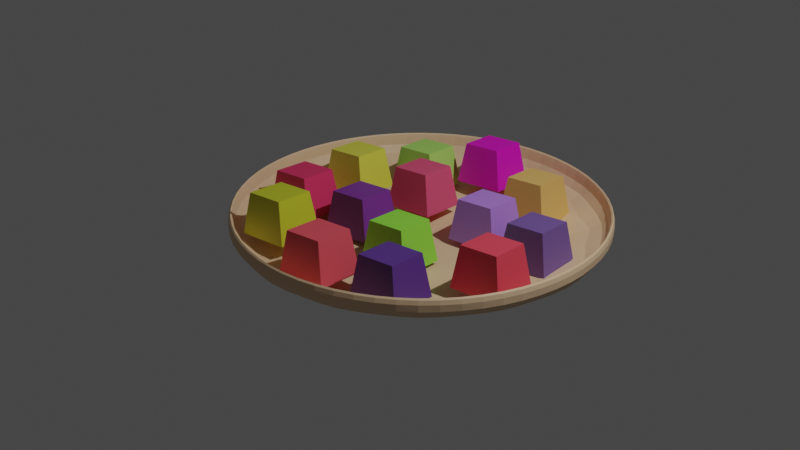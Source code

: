 # Source: AGAR_AGAR_KERING.blend  (saved by Blender 2.92.15; exported with 4.5.12 LTS)
import bpy
from mathutils import Matrix  # noqa: F401  (used for matrix-valued properties, if any)

bpy.ops.wm.read_factory_settings(use_empty=True)
scene = bpy.context.scene
scene.name = 'Scene'

# ---- collections
col_collection = bpy.data.collections.new('Collection'); scene.collection.children.link(col_collection)

# ---- materials (node trees are filled in below, after node groups)
mat_material_001 = bpy.data.materials.new('Material.001')
mat_material_001.use_transparent_shadow = False
mat_material_002 = bpy.data.materials.new('Material.002')
mat_material_002.use_transparent_shadow = False
mat_material_003 = bpy.data.materials.new('Material.003')
mat_material_003.use_transparent_shadow = False
mat_material_004 = bpy.data.materials.new('Material.004')
mat_material_004.use_transparent_shadow = False
mat_material_006 = bpy.data.materials.new('Material.006')
mat_material_006.use_transparent_shadow = False
mat_material_008 = bpy.data.materials.new('Material.008')
mat_material_008.use_transparent_shadow = False
mat_material_011 = bpy.data.materials.new('Material.011')
mat_material_011.use_transparent_shadow = False
mat_material_013 = bpy.data.materials.new('Material.013')
mat_material_013.use_transparent_shadow = False
mat_material_014 = bpy.data.materials.new('Material.014')
mat_material_014.use_transparent_shadow = False
mat_material_009 = bpy.data.materials.new('Material.009')
mat_material_009.use_transparent_shadow = False
mat_material_007 = bpy.data.materials.new('Material.007')
mat_material_007.use_transparent_shadow = False
mat_material_005 = bpy.data.materials.new('Material.005')
mat_material_005.use_transparent_shadow = False
mat_material_012 = bpy.data.materials.new('Material.012')
mat_material_012.use_transparent_shadow = False
mat_material_010 = bpy.data.materials.new('Material.010')
mat_material_010.use_transparent_shadow = False
mat_material_015 = bpy.data.materials.new('Material.015')
mat_material_015.use_transparent_shadow = False

# ---- material node trees
mat_material_001.use_nodes = True; mat_material_001.node_tree.nodes.clear()
_N = mat_material_001.node_tree.nodes; _L = mat_material_001.node_tree.links
n0 = _N.new('ShaderNodeBsdfPrincipled'); n0.name = 'Principled BSDF'; n0.location = (10, 300)
n0.distribution = 'GGX'
n0.subsurface_method = 'BURLEY'
n0.inputs[0].default_value = (0.8, 0.545, 0.3336, 1.0)
n0.inputs[3].default_value = 1.45
n0.inputs[27].default_value = (0.0, 0.0, 0.0, 1.0)
n0.inputs[28].default_value = 1.0
n1 = _N.new('ShaderNodeOutputMaterial'); n1.name = 'Material Output'; n1.location = (300, 300)
_L.new(n0.outputs[0], n1.inputs[0])
n1.is_active_output = True
mat_material_002.use_nodes = True; mat_material_002.node_tree.nodes.clear()
_N = mat_material_002.node_tree.nodes; _L = mat_material_002.node_tree.links
n0 = _N.new('ShaderNodeBsdfPrincipled'); n0.name = 'Principled BSDF'; n0.location = (10, 300)
n0.distribution = 'GGX'
n0.subsurface_method = 'BURLEY'
n0.inputs[0].default_value = (0.8, 0.06032, 0.09736, 1.0)
n0.inputs[3].default_value = 1.45
n0.inputs[27].default_value = (0.0, 0.0, 0.0, 1.0)
n0.inputs[28].default_value = 1.0
n1 = _N.new('ShaderNodeOutputMaterial'); n1.name = 'Material Output'; n1.location = (300, 300)
_L.new(n0.outputs[0], n1.inputs[0])
n1.is_active_output = True
mat_material_003.use_nodes = True; mat_material_003.node_tree.nodes.clear()
_N = mat_material_003.node_tree.nodes; _L = mat_material_003.node_tree.links
n0 = _N.new('ShaderNodeBsdfPrincipled'); n0.name = 'Principled BSDF'; n0.location = (10, 300)
n0.distribution = 'GGX'
n0.subsurface_method = 'BURLEY'
n0.inputs[0].default_value = (0.09356, 0.0344, 0.2412, 1.0)
n0.inputs[3].default_value = 1.45
n0.inputs[27].default_value = (0.0, 0.0, 0.0, 1.0)
n0.inputs[28].default_value = 1.0
n1 = _N.new('ShaderNodeOutputMaterial'); n1.name = 'Material Output'; n1.location = (300, 300)
_L.new(n0.outputs[0], n1.inputs[0])
n1.is_active_output = True
mat_material_004.use_nodes = True; mat_material_004.node_tree.nodes.clear()
_N = mat_material_004.node_tree.nodes; _L = mat_material_004.node_tree.links
n0 = _N.new('ShaderNodeBsdfPrincipled'); n0.name = 'Principled BSDF'; n0.location = (10, 300)
n0.distribution = 'GGX'
n0.subsurface_method = 'BURLEY'
n0.inputs[0].default_value = (0.8, 0.08629, 0.1149, 1.0)
n0.inputs[3].default_value = 1.45
n0.inputs[27].default_value = (0.0, 0.0, 0.0, 1.0)
n0.inputs[28].default_value = 1.0
n1 = _N.new('ShaderNodeOutputMaterial'); n1.name = 'Material Output'; n1.location = (300, 300)
_L.new(n0.outputs[0], n1.inputs[0])
n1.is_active_output = True
mat_material_006.use_nodes = True; mat_material_006.node_tree.nodes.clear()
_N = mat_material_006.node_tree.nodes; _L = mat_material_006.node_tree.links
n0 = _N.new('ShaderNodeOutputMaterial'); n0.name = 'Material Output'; n0.location = (300, 300)
n1 = _N.new('ShaderNodeBsdfPrincipled'); n1.name = 'Principled BSDF'; n1.location = (10, 300)
n1.distribution = 'GGX'
n1.subsurface_method = 'BURLEY'
n1.inputs[0].default_value = (0.5701, 0.6146, 0.02589, 1.0)
n1.inputs[3].default_value = 1.45
n1.inputs[27].default_value = (0.0, 0.0, 0.0, 1.0)
n1.inputs[28].default_value = 1.0
_L.new(n1.outputs[0], n0.inputs[0])
n0.is_active_output = True
mat_material_008.use_nodes = True; mat_material_008.node_tree.nodes.clear()
_N = mat_material_008.node_tree.nodes; _L = mat_material_008.node_tree.links
n0 = _N.new('ShaderNodeBsdfPrincipled'); n0.name = 'Principled BSDF'; n0.location = (10, 300)
n0.distribution = 'GGX'
n0.subsurface_method = 'BURLEY'
n0.inputs[0].default_value = (0.8, 0.04019, 0.1449, 1.0)
n0.inputs[3].default_value = 1.45
n0.inputs[27].default_value = (0.0, 0.0, 0.0, 1.0)
n0.inputs[28].default_value = 1.0
n1 = _N.new('ShaderNodeOutputMaterial'); n1.name = 'Material Output'; n1.location = (300, 300)
_L.new(n0.outputs[0], n1.inputs[0])
n1.is_active_output = True
mat_material_011.use_nodes = True; mat_material_011.node_tree.nodes.clear()
_N = mat_material_011.node_tree.nodes; _L = mat_material_011.node_tree.links
n0 = _N.new('ShaderNodeBsdfPrincipled'); n0.name = 'Principled BSDF'; n0.location = (10, 300)
n0.distribution = 'GGX'
n0.subsurface_method = 'BURLEY'
n0.inputs[0].default_value = (0.8, 0.7813, 0.08307, 1.0)
n0.inputs[3].default_value = 1.45
n0.inputs[27].default_value = (0.0, 0.0, 0.0, 1.0)
n0.inputs[28].default_value = 1.0
n1 = _N.new('ShaderNodeOutputMaterial'); n1.name = 'Material Output'; n1.location = (300, 300)
_L.new(n0.outputs[0], n1.inputs[0])
n1.is_active_output = True
mat_material_013.use_nodes = True; mat_material_013.node_tree.nodes.clear()
_N = mat_material_013.node_tree.nodes; _L = mat_material_013.node_tree.links
n0 = _N.new('ShaderNodeBsdfPrincipled'); n0.name = 'Principled BSDF'; n0.location = (10, 300)
n0.distribution = 'GGX'
n0.subsurface_method = 'BURLEY'
n0.inputs[0].default_value = (0.4351, 0.8, 0.1528, 1.0)
n0.inputs[3].default_value = 1.45
n0.inputs[27].default_value = (0.0, 0.0, 0.0, 1.0)
n0.inputs[28].default_value = 1.0
n1 = _N.new('ShaderNodeOutputMaterial'); n1.name = 'Material Output'; n1.location = (300, 300)
_L.new(n0.outputs[0], n1.inputs[0])
n1.is_active_output = True
mat_material_014.use_nodes = True; mat_material_014.node_tree.nodes.clear()
_N = mat_material_014.node_tree.nodes; _L = mat_material_014.node_tree.links
n0 = _N.new('ShaderNodeBsdfPrincipled'); n0.name = 'Principled BSDF'; n0.location = (10, 300)
n0.distribution = 'GGX'
n0.subsurface_method = 'BURLEY'
n0.inputs[0].default_value = (0.8, 0.0007619, 0.5778, 1.0)
n0.inputs[3].default_value = 1.45
n0.inputs[27].default_value = (0.0, 0.0, 0.0, 1.0)
n0.inputs[28].default_value = 1.0
n1 = _N.new('ShaderNodeOutputMaterial'); n1.name = 'Material Output'; n1.location = (300, 300)
_L.new(n0.outputs[0], n1.inputs[0])
n1.is_active_output = True
mat_material_009.use_nodes = True; mat_material_009.node_tree.nodes.clear()
_N = mat_material_009.node_tree.nodes; _L = mat_material_009.node_tree.links
n0 = _N.new('ShaderNodeOutputMaterial'); n0.name = 'Material Output'; n0.location = (300, 300)
n1 = _N.new('ShaderNodeBsdfPrincipled'); n1.name = 'Principled BSDF'; n1.location = (10, 300)
n1.distribution = 'GGX'
n1.subsurface_method = 'BURLEY'
n1.inputs[0].default_value = (0.455, 0.2173, 0.8, 1.0)
n1.inputs[3].default_value = 1.45
n1.inputs[27].default_value = (0.0, 0.0, 0.0, 1.0)
n1.inputs[28].default_value = 1.0
_L.new(n1.outputs[0], n0.inputs[0])
n0.is_active_output = True
mat_material_007.use_nodes = True; mat_material_007.node_tree.nodes.clear()
_N = mat_material_007.node_tree.nodes; _L = mat_material_007.node_tree.links
n0 = _N.new('ShaderNodeBsdfPrincipled'); n0.name = 'Principled BSDF'; n0.location = (10, 300)
n0.distribution = 'GGX'
n0.subsurface_method = 'BURLEY'
n0.inputs[0].default_value = (0.1883, 0.03378, 0.3002, 1.0)
n0.inputs[3].default_value = 1.45
n0.inputs[27].default_value = (0.0, 0.0, 0.0, 1.0)
n0.inputs[28].default_value = 1.0
n1 = _N.new('ShaderNodeOutputMaterial'); n1.name = 'Material Output'; n1.location = (300, 300)
_L.new(n0.outputs[0], n1.inputs[0])
n1.is_active_output = True
mat_material_005.use_nodes = True; mat_material_005.node_tree.nodes.clear()
_N = mat_material_005.node_tree.nodes; _L = mat_material_005.node_tree.links
n0 = _N.new('ShaderNodeBsdfPrincipled'); n0.name = 'Principled BSDF'; n0.location = (10, 300)
n0.distribution = 'GGX'
n0.subsurface_method = 'BURLEY'
n0.inputs[0].default_value = (0.2817, 0.8, 0.06211, 1.0)
n0.inputs[3].default_value = 1.45
n0.inputs[27].default_value = (0.0, 0.0, 0.0, 1.0)
n0.inputs[28].default_value = 1.0
n1 = _N.new('ShaderNodeOutputMaterial'); n1.name = 'Material Output'; n1.location = (300, 300)
_L.new(n0.outputs[0], n1.inputs[0])
n1.is_active_output = True
mat_material_012.use_nodes = True; mat_material_012.node_tree.nodes.clear()
_N = mat_material_012.node_tree.nodes; _L = mat_material_012.node_tree.links
n0 = _N.new('ShaderNodeBsdfPrincipled'); n0.name = 'Principled BSDF'; n0.location = (10, 300)
n0.distribution = 'GGX'
n0.subsurface_method = 'BURLEY'
n0.inputs[0].default_value = (0.1566, 0.08903, 0.3161, 1.0)
n0.inputs[3].default_value = 1.45
n0.inputs[27].default_value = (0.0, 0.0, 0.0, 1.0)
n0.inputs[28].default_value = 1.0
n1 = _N.new('ShaderNodeOutputMaterial'); n1.name = 'Material Output'; n1.location = (300, 300)
_L.new(n0.outputs[0], n1.inputs[0])
n1.is_active_output = True
mat_material_010.use_nodes = True; mat_material_010.node_tree.nodes.clear()
_N = mat_material_010.node_tree.nodes; _L = mat_material_010.node_tree.links
n0 = _N.new('ShaderNodeBsdfPrincipled'); n0.name = 'Principled BSDF'; n0.location = (10, 300)
n0.distribution = 'GGX'
n0.subsurface_method = 'BURLEY'
n0.inputs[0].default_value = (0.8, 0.09023, 0.1944, 1.0)
n0.inputs[3].default_value = 1.45
n0.inputs[27].default_value = (0.0, 0.0, 0.0, 1.0)
n0.inputs[28].default_value = 1.0
n1 = _N.new('ShaderNodeOutputMaterial'); n1.name = 'Material Output'; n1.location = (300, 300)
_L.new(n0.outputs[0], n1.inputs[0])
n1.is_active_output = True
mat_material_015.use_nodes = True; mat_material_015.node_tree.nodes.clear()
_N = mat_material_015.node_tree.nodes; _L = mat_material_015.node_tree.links
n0 = _N.new('ShaderNodeOutputMaterial'); n0.name = 'Material Output'; n0.location = (300, 300)
n1 = _N.new('ShaderNodeBsdfPrincipled'); n1.name = 'Principled BSDF'; n1.location = (10, 300)
n1.distribution = 'GGX'
n1.subsurface_method = 'BURLEY'
n1.inputs[0].default_value = (0.8, 0.4656, 0.1348, 1.0)
n1.inputs[3].default_value = 1.45
n1.inputs[27].default_value = (0.0, 0.0, 0.0, 1.0)
n1.inputs[28].default_value = 1.0
_L.new(n1.outputs[0], n0.inputs[0])
n0.is_active_output = True

# ---- world
world_world = bpy.data.worlds.new('World'); scene.world = world_world
world_world.use_nodes = True; world_world.node_tree.nodes.clear()
_N = world_world.node_tree.nodes; _L = world_world.node_tree.links
n0 = _N.new('ShaderNodeOutputWorld'); n0.name = 'World Output'; n0.location = (300, 300)
n1 = _N.new('ShaderNodeBackground'); n1.name = 'Background'; n1.location = (10, 300)
n1.inputs[0].default_value = (0.05088, 0.05088, 0.05088, 1.0)
_L.new(n1.outputs[0], n0.inputs[0])
n0.is_active_output = True
world_world.color = (0.05088, 0.05088, 0.05088)
world_world.use_sun_shadow = False
world_world.sun_shadow_jitter_overblur = 0.0

# ---- cameras
cam_camera = bpy.data.cameras.new('Camera')
cam_camera.clip_end = 100.0
cam_camera.ortho_scale = 7.314

# ---- lights
light_light = bpy.data.lights.new('Light', 'POINT')
light_light.transmission_factor = 0.0
light_light.energy = 1000.0
light_light.shadow_soft_size = 0.1
light_light.shadow_maximum_resolution = 0.006
light_light.use_absolute_resolution = True

# ---- meshes
me_cylinder = bpy.data.meshes.new('Cylinder')
me_cylinder.from_pydata([(0.0, 1.0, -1.0), (0.0, 1.0, 1.0), (0.3827, 0.9239, -1.0), (0.3827, 0.9239, 1.0), (0.7071, 0.7071, -1.0), (0.7071, 0.7071, 1.0), (0.9239, 0.3827, -1.0), (0.9239, 0.3827, 1.0), (1.0, -4.371e-08, -1.0), (1.0, -4.371e-08, 1.0), (0.9239, -0.3827, -1.0), (0.9239, -0.3827, 1.0), (0.7071, -0.7071, -1.0), (0.7071, -0.7071, 1.0), (0.3827, -0.9239, -1.0), (0.3827, -0.9239, 1.0), (1.51e-07, -1.0, -1.0), (1.51e-07, -1.0, 1.0), (-0.3827, -0.9239, -1.0), (-0.3827, -0.9239, 1.0), (-0.7071, -0.7071, -1.0), (-0.7071, -0.7071, 1.0), (-0.9239, -0.3827, -1.0), (-0.9239, -0.3827, 1.0), (-1.0, 1.192e-08, -1.0), (-1.0, 1.192e-08, 1.0), (-0.9239, 0.3827, -1.0), (-0.9239, 0.3827, 1.0), (-0.7071, 0.7071, -1.0), (-0.7071, 0.7071, 1.0), (-0.3827, 0.9239, -1.0), (-0.3827, 0.9239, 1.0)], [], [(0, 1, 3, 2), (2, 3, 5, 4), (4, 5, 7, 6), (6, 7, 9, 8), (8, 9, 11, 10), (10, 11, 13, 12), (12, 13, 15, 14), (14, 15, 17, 16), (16, 17, 19, 18), (18, 19, 21, 20), (20, 21, 23, 22), (22, 23, 25, 24), (24, 25, 27, 26), (26, 27, 29, 28), (28, 29, 31, 30), (30, 31, 1, 0), (0, 2, 4, 6, 8, 10, 12, 14, 16, 18, 20, 22, 24, 26, 28, 30)])
_uv = me_cylinder.uv_layers.new(name='UVMap')
_uv.uv.foreach_set('vector', [1.0, 0.5, 1.0, 1.0, 0.9375, 1.0, 0.9375, 0.5, 0.9375, 0.5, 0.9375, 1.0, 0.875, 1.0, 0.875, 0.5, 0.875, 0.5, 0.875, 1.0, 0.8125, 1.0, 0.8125, 0.5, 0.8125, 0.5, 0.8125, 1.0, 0.75, 1.0, 0.75, 0.5, 0.75, 0.5, 0.75, 1.0, 0.6875, 1.0, 0.6875, 0.5, 0.6875, 0.5, 0.6875, 1.0, 0.625, 1.0, 0.625, 0.5, 0.625, 0.5, 0.625, 1.0, 0.5625, 1.0, 0.5625, 0.5, 0.5625, 0.5, 0.5625, 1.0, 0.5, 1.0, 0.5, 0.5, 0.5, 0.5, 0.5, 1.0, 0.4375, 1.0, 0.4375, 0.5, 0.4375, 0.5, 0.4375, 1.0, 0.375, 1.0, 0.375, 0.5, 0.375, 0.5, 0.375, 1.0, 0.3125, 1.0, 0.3125, 0.5, 0.3125, 0.5, 0.3125, 1.0, 0.25, 1.0, 0.25, 0.5, 0.25, 0.5, 0.25, 1.0, 0.1875, 1.0, 0.1875, 0.5, 0.1875, 0.5, 0.1875, 1.0, 0.125, 1.0, 0.125, 0.5, 0.125, 0.5, 0.125, 1.0, 0.0625, 1.0, 0.0625, 0.5, 0.0625, 0.5, 0.0625, 1.0, 0.0, 1.0, 0.0, 0.5, 0.75, 0.49, 0.8418, 0.4717, 0.9197, 0.4197, 0.9717, 0.3418, 0.99, 0.25, 0.9717, 0.1582, 0.9197, 0.08029, 0.8418, 0.02827, 0.75, 0.01, 0.6582, 0.02827, 0.5803, 0.08029, 0.5283, 0.1582, 0.51, 0.25, 0.5283, 0.3418, 0.5803, 0.4197, 0.6582, 0.4717])
me_cylinder.materials.append(mat_material_001)
me_cylinder.use_remesh_fix_poles = True
me_cylinder.use_remesh_preserve_attributes = False
me_cylinder.use_mirror_vertex_groups = False
me_cylinder.update()
me_cube_004 = bpy.data.meshes.new('Cube.004')
me_cube_004.from_pydata([(-1.0, -1.0, -1.305), (-1.0, -1.0, 1.305), (-1.364, 1.0, -1.625), (-1.364, 1.0, 1.625), (1.0, -1.0, -1.305), (1.0, -1.0, 1.305), (1.364, 1.0, -1.625), (1.364, 1.0, 1.625)], [], [(0, 1, 3, 2), (2, 3, 7, 6), (6, 7, 5, 4), (4, 5, 1, 0), (2, 6, 4, 0), (7, 3, 1, 5)])
_uv = me_cube_004.uv_layers.new(name='UVMap')
_uv.uv.foreach_set('vector', [0.375, 0.0, 0.625, 0.0, 0.625, 0.25, 0.375, 0.25, 0.375, 0.25, 0.625, 0.25, 0.625, 0.5, 0.375, 0.5, 0.375, 0.5, 0.625, 0.5, 0.625, 0.75, 0.375, 0.75, 0.375, 0.75, 0.625, 0.75, 0.625, 1.0, 0.375, 1.0, 0.125, 0.5, 0.375, 0.5, 0.375, 0.75, 0.125, 0.75, 0.625, 0.5, 0.875, 0.5, 0.875, 0.75, 0.625, 0.75])
me_cube_004.materials.append(mat_material_002)
me_cube_004.use_remesh_fix_poles = True
me_cube_004.use_remesh_preserve_attributes = False
me_cube_004.use_mirror_vertex_groups = False
me_cube_004.update()
me_cube_006 = bpy.data.meshes.new('Cube.006')
me_cube_006.from_pydata([(-1.0, -1.0, -1.305), (-1.0, -1.0, 1.305), (-1.364, 1.0, -1.625), (-1.364, 1.0, 1.625), (1.0, -1.0, -1.305), (1.0, -1.0, 1.305), (1.364, 1.0, -1.625), (1.364, 1.0, 1.625)], [], [(0, 1, 3, 2), (2, 3, 7, 6), (6, 7, 5, 4), (4, 5, 1, 0), (2, 6, 4, 0), (7, 3, 1, 5)])
_uv = me_cube_006.uv_layers.new(name='UVMap')
_uv.uv.foreach_set('vector', [0.375, 0.0, 0.625, 0.0, 0.625, 0.25, 0.375, 0.25, 0.375, 0.25, 0.625, 0.25, 0.625, 0.5, 0.375, 0.5, 0.375, 0.5, 0.625, 0.5, 0.625, 0.75, 0.375, 0.75, 0.375, 0.75, 0.625, 0.75, 0.625, 1.0, 0.375, 1.0, 0.125, 0.5, 0.375, 0.5, 0.375, 0.75, 0.125, 0.75, 0.625, 0.5, 0.875, 0.5, 0.875, 0.75, 0.625, 0.75])
me_cube_006.materials.append(mat_material_003)
me_cube_006.use_remesh_fix_poles = True
me_cube_006.use_remesh_preserve_attributes = False
me_cube_006.use_mirror_vertex_groups = False
me_cube_006.update()
me_cube_007 = bpy.data.meshes.new('Cube.007')
me_cube_007.from_pydata([(-1.0, -1.0, -1.305), (-1.0, -1.0, 1.305), (-1.364, 1.0, -1.625), (-1.364, 1.0, 1.625), (1.0, -1.0, -1.305), (1.0, -1.0, 1.305), (1.364, 1.0, -1.625), (1.364, 1.0, 1.625)], [], [(0, 1, 3, 2), (2, 3, 7, 6), (6, 7, 5, 4), (4, 5, 1, 0), (2, 6, 4, 0), (7, 3, 1, 5)])
_uv = me_cube_007.uv_layers.new(name='UVMap')
_uv.uv.foreach_set('vector', [0.375, 0.0, 0.625, 0.0, 0.625, 0.25, 0.375, 0.25, 0.375, 0.25, 0.625, 0.25, 0.625, 0.5, 0.375, 0.5, 0.375, 0.5, 0.625, 0.5, 0.625, 0.75, 0.375, 0.75, 0.375, 0.75, 0.625, 0.75, 0.625, 1.0, 0.375, 1.0, 0.125, 0.5, 0.375, 0.5, 0.375, 0.75, 0.125, 0.75, 0.625, 0.5, 0.875, 0.5, 0.875, 0.75, 0.625, 0.75])
me_cube_007.materials.append(mat_material_004)
me_cube_007.use_remesh_fix_poles = True
me_cube_007.use_remesh_preserve_attributes = False
me_cube_007.use_mirror_vertex_groups = False
me_cube_007.update()
me_cube_008 = bpy.data.meshes.new('Cube.008')
me_cube_008.from_pydata([(-1.0, -1.0, -1.305), (-1.0, -1.0, 1.305), (-1.364, 1.0, -1.625), (-1.364, 1.0, 1.625), (1.0, -1.0, -1.305), (1.0, -1.0, 1.305), (1.364, 1.0, -1.625), (1.364, 1.0, 1.625)], [], [(0, 1, 3, 2), (2, 3, 7, 6), (6, 7, 5, 4), (4, 5, 1, 0), (2, 6, 4, 0), (7, 3, 1, 5)])
_uv = me_cube_008.uv_layers.new(name='UVMap')
_uv.uv.foreach_set('vector', [0.375, 0.0, 0.625, 0.0, 0.625, 0.25, 0.375, 0.25, 0.375, 0.25, 0.625, 0.25, 0.625, 0.5, 0.375, 0.5, 0.375, 0.5, 0.625, 0.5, 0.625, 0.75, 0.375, 0.75, 0.375, 0.75, 0.625, 0.75, 0.625, 1.0, 0.375, 1.0, 0.125, 0.5, 0.375, 0.5, 0.375, 0.75, 0.125, 0.75, 0.625, 0.5, 0.875, 0.5, 0.875, 0.75, 0.625, 0.75])
me_cube_008.materials.append(mat_material_006)
me_cube_008.use_remesh_fix_poles = True
me_cube_008.use_remesh_preserve_attributes = False
me_cube_008.use_mirror_vertex_groups = False
me_cube_008.update()
me_cube_009 = bpy.data.meshes.new('Cube.009')
me_cube_009.from_pydata([(-1.0, -1.0, -1.305), (-1.0, -1.0, 1.305), (-1.364, 1.0, -1.625), (-1.364, 1.0, 1.625), (1.0, -1.0, -1.305), (1.0, -1.0, 1.305), (1.364, 1.0, -1.625), (1.364, 1.0, 1.625)], [], [(0, 1, 3, 2), (2, 3, 7, 6), (6, 7, 5, 4), (4, 5, 1, 0), (2, 6, 4, 0), (7, 3, 1, 5)])
_uv = me_cube_009.uv_layers.new(name='UVMap')
_uv.uv.foreach_set('vector', [0.375, 0.0, 0.625, 0.0, 0.625, 0.25, 0.375, 0.25, 0.375, 0.25, 0.625, 0.25, 0.625, 0.5, 0.375, 0.5, 0.375, 0.5, 0.625, 0.5, 0.625, 0.75, 0.375, 0.75, 0.375, 0.75, 0.625, 0.75, 0.625, 1.0, 0.375, 1.0, 0.125, 0.5, 0.375, 0.5, 0.375, 0.75, 0.125, 0.75, 0.625, 0.5, 0.875, 0.5, 0.875, 0.75, 0.625, 0.75])
me_cube_009.materials.append(mat_material_008)
me_cube_009.use_remesh_fix_poles = True
me_cube_009.use_remesh_preserve_attributes = False
me_cube_009.use_mirror_vertex_groups = False
me_cube_009.update()
me_cube_010 = bpy.data.meshes.new('Cube.010')
me_cube_010.from_pydata([(-1.0, -1.0, -1.305), (-1.0, -1.0, 1.305), (-1.364, 1.0, -1.625), (-1.364, 1.0, 1.625), (1.0, -1.0, -1.305), (1.0, -1.0, 1.305), (1.364, 1.0, -1.625), (1.364, 1.0, 1.625)], [], [(0, 1, 3, 2), (2, 3, 7, 6), (6, 7, 5, 4), (4, 5, 1, 0), (2, 6, 4, 0), (7, 3, 1, 5)])
_uv = me_cube_010.uv_layers.new(name='UVMap')
_uv.uv.foreach_set('vector', [0.375, 0.0, 0.625, 0.0, 0.625, 0.25, 0.375, 0.25, 0.375, 0.25, 0.625, 0.25, 0.625, 0.5, 0.375, 0.5, 0.375, 0.5, 0.625, 0.5, 0.625, 0.75, 0.375, 0.75, 0.375, 0.75, 0.625, 0.75, 0.625, 1.0, 0.375, 1.0, 0.125, 0.5, 0.375, 0.5, 0.375, 0.75, 0.125, 0.75, 0.625, 0.5, 0.875, 0.5, 0.875, 0.75, 0.625, 0.75])
me_cube_010.materials.append(mat_material_011)
me_cube_010.use_remesh_fix_poles = True
me_cube_010.use_remesh_preserve_attributes = False
me_cube_010.use_mirror_vertex_groups = False
me_cube_010.update()
me_cube_011 = bpy.data.meshes.new('Cube.011')
me_cube_011.from_pydata([(-1.0, -1.0, -1.305), (-1.0, -1.0, 1.305), (-1.364, 1.0, -1.625), (-1.364, 1.0, 1.625), (1.0, -1.0, -1.305), (1.0, -1.0, 1.305), (1.364, 1.0, -1.625), (1.364, 1.0, 1.625)], [], [(0, 1, 3, 2), (2, 3, 7, 6), (6, 7, 5, 4), (4, 5, 1, 0), (2, 6, 4, 0), (7, 3, 1, 5)])
_uv = me_cube_011.uv_layers.new(name='UVMap')
_uv.uv.foreach_set('vector', [0.375, 0.0, 0.625, 0.0, 0.625, 0.25, 0.375, 0.25, 0.375, 0.25, 0.625, 0.25, 0.625, 0.5, 0.375, 0.5, 0.375, 0.5, 0.625, 0.5, 0.625, 0.75, 0.375, 0.75, 0.375, 0.75, 0.625, 0.75, 0.625, 1.0, 0.375, 1.0, 0.125, 0.5, 0.375, 0.5, 0.375, 0.75, 0.125, 0.75, 0.625, 0.5, 0.875, 0.5, 0.875, 0.75, 0.625, 0.75])
me_cube_011.materials.append(mat_material_013)
me_cube_011.use_remesh_fix_poles = True
me_cube_011.use_remesh_preserve_attributes = False
me_cube_011.use_mirror_vertex_groups = False
me_cube_011.update()
me_cube_012 = bpy.data.meshes.new('Cube.012')
me_cube_012.from_pydata([(-1.0, -1.0, -1.305), (-1.0, -1.0, 1.305), (-1.364, 1.0, -1.625), (-1.364, 1.0, 1.625), (1.0, -1.0, -1.305), (1.0, -1.0, 1.305), (1.364, 1.0, -1.625), (1.364, 1.0, 1.625)], [], [(0, 1, 3, 2), (2, 3, 7, 6), (6, 7, 5, 4), (4, 5, 1, 0), (2, 6, 4, 0), (7, 3, 1, 5)])
_uv = me_cube_012.uv_layers.new(name='UVMap')
_uv.uv.foreach_set('vector', [0.375, 0.0, 0.625, 0.0, 0.625, 0.25, 0.375, 0.25, 0.375, 0.25, 0.625, 0.25, 0.625, 0.5, 0.375, 0.5, 0.375, 0.5, 0.625, 0.5, 0.625, 0.75, 0.375, 0.75, 0.375, 0.75, 0.625, 0.75, 0.625, 1.0, 0.375, 1.0, 0.125, 0.5, 0.375, 0.5, 0.375, 0.75, 0.125, 0.75, 0.625, 0.5, 0.875, 0.5, 0.875, 0.75, 0.625, 0.75])
me_cube_012.materials.append(mat_material_014)
me_cube_012.use_remesh_fix_poles = True
me_cube_012.use_remesh_preserve_attributes = False
me_cube_012.use_mirror_vertex_groups = False
me_cube_012.update()
me_cube_013 = bpy.data.meshes.new('Cube.013')
me_cube_013.from_pydata([(-1.0, -1.0, -1.305), (-1.0, -1.0, 1.305), (-1.364, 1.0, -1.625), (-1.364, 1.0, 1.625), (1.0, -1.0, -1.305), (1.0, -1.0, 1.305), (1.364, 1.0, -1.625), (1.364, 1.0, 1.625)], [], [(0, 1, 3, 2), (2, 3, 7, 6), (6, 7, 5, 4), (4, 5, 1, 0), (2, 6, 4, 0), (7, 3, 1, 5)])
_uv = me_cube_013.uv_layers.new(name='UVMap')
_uv.uv.foreach_set('vector', [0.375, 0.0, 0.625, 0.0, 0.625, 0.25, 0.375, 0.25, 0.375, 0.25, 0.625, 0.25, 0.625, 0.5, 0.375, 0.5, 0.375, 0.5, 0.625, 0.5, 0.625, 0.75, 0.375, 0.75, 0.375, 0.75, 0.625, 0.75, 0.625, 1.0, 0.375, 1.0, 0.125, 0.5, 0.375, 0.5, 0.375, 0.75, 0.125, 0.75, 0.625, 0.5, 0.875, 0.5, 0.875, 0.75, 0.625, 0.75])
me_cube_013.materials.append(mat_material_009)
me_cube_013.use_remesh_fix_poles = True
me_cube_013.use_remesh_preserve_attributes = False
me_cube_013.use_mirror_vertex_groups = False
me_cube_013.update()
me_cube_014 = bpy.data.meshes.new('Cube.014')
me_cube_014.from_pydata([(-1.0, -1.0, -1.305), (-1.0, -1.0, 1.305), (-1.364, 1.0, -1.625), (-1.364, 1.0, 1.625), (1.0, -1.0, -1.305), (1.0, -1.0, 1.305), (1.364, 1.0, -1.625), (1.364, 1.0, 1.625)], [], [(0, 1, 3, 2), (2, 3, 7, 6), (6, 7, 5, 4), (4, 5, 1, 0), (2, 6, 4, 0), (7, 3, 1, 5)])
_uv = me_cube_014.uv_layers.new(name='UVMap')
_uv.uv.foreach_set('vector', [0.375, 0.0, 0.625, 0.0, 0.625, 0.25, 0.375, 0.25, 0.375, 0.25, 0.625, 0.25, 0.625, 0.5, 0.375, 0.5, 0.375, 0.5, 0.625, 0.5, 0.625, 0.75, 0.375, 0.75, 0.375, 0.75, 0.625, 0.75, 0.625, 1.0, 0.375, 1.0, 0.125, 0.5, 0.375, 0.5, 0.375, 0.75, 0.125, 0.75, 0.625, 0.5, 0.875, 0.5, 0.875, 0.75, 0.625, 0.75])
me_cube_014.materials.append(mat_material_007)
me_cube_014.use_remesh_fix_poles = True
me_cube_014.use_remesh_preserve_attributes = False
me_cube_014.use_mirror_vertex_groups = False
me_cube_014.update()
me_cube_015 = bpy.data.meshes.new('Cube.015')
me_cube_015.from_pydata([(-1.0, -1.0, -1.305), (-1.0, -1.0, 1.305), (-1.364, 1.0, -1.625), (-1.364, 1.0, 1.625), (1.0, -1.0, -1.305), (1.0, -1.0, 1.305), (1.364, 1.0, -1.625), (1.364, 1.0, 1.625)], [], [(0, 1, 3, 2), (2, 3, 7, 6), (6, 7, 5, 4), (4, 5, 1, 0), (2, 6, 4, 0), (7, 3, 1, 5)])
_uv = me_cube_015.uv_layers.new(name='UVMap')
_uv.uv.foreach_set('vector', [0.375, 0.0, 0.625, 0.0, 0.625, 0.25, 0.375, 0.25, 0.375, 0.25, 0.625, 0.25, 0.625, 0.5, 0.375, 0.5, 0.375, 0.5, 0.625, 0.5, 0.625, 0.75, 0.375, 0.75, 0.375, 0.75, 0.625, 0.75, 0.625, 1.0, 0.375, 1.0, 0.125, 0.5, 0.375, 0.5, 0.375, 0.75, 0.125, 0.75, 0.625, 0.5, 0.875, 0.5, 0.875, 0.75, 0.625, 0.75])
me_cube_015.materials.append(mat_material_005)
me_cube_015.use_remesh_fix_poles = True
me_cube_015.use_remesh_preserve_attributes = False
me_cube_015.use_mirror_vertex_groups = False
me_cube_015.update()
me_cube_016 = bpy.data.meshes.new('Cube.016')
me_cube_016.from_pydata([(-1.0, -1.0, -1.305), (-1.0, -1.0, 1.305), (-1.364, 1.0, -1.625), (-1.364, 1.0, 1.625), (1.0, -1.0, -1.305), (1.0, -1.0, 1.305), (1.364, 1.0, -1.625), (1.364, 1.0, 1.625)], [], [(0, 1, 3, 2), (2, 3, 7, 6), (6, 7, 5, 4), (4, 5, 1, 0), (2, 6, 4, 0), (7, 3, 1, 5)])
_uv = me_cube_016.uv_layers.new(name='UVMap')
_uv.uv.foreach_set('vector', [0.375, 0.0, 0.625, 0.0, 0.625, 0.25, 0.375, 0.25, 0.375, 0.25, 0.625, 0.25, 0.625, 0.5, 0.375, 0.5, 0.375, 0.5, 0.625, 0.5, 0.625, 0.75, 0.375, 0.75, 0.375, 0.75, 0.625, 0.75, 0.625, 1.0, 0.375, 1.0, 0.125, 0.5, 0.375, 0.5, 0.375, 0.75, 0.125, 0.75, 0.625, 0.5, 0.875, 0.5, 0.875, 0.75, 0.625, 0.75])
me_cube_016.materials.append(mat_material_012)
me_cube_016.use_remesh_fix_poles = True
me_cube_016.use_remesh_preserve_attributes = False
me_cube_016.use_mirror_vertex_groups = False
me_cube_016.update()
me_cube_017 = bpy.data.meshes.new('Cube.017')
me_cube_017.from_pydata([(-1.0, -1.0, -1.305), (-1.0, -1.0, 1.305), (-1.364, 1.0, -1.625), (-1.364, 1.0, 1.625), (1.0, -1.0, -1.305), (1.0, -1.0, 1.305), (1.364, 1.0, -1.625), (1.364, 1.0, 1.625)], [], [(0, 1, 3, 2), (2, 3, 7, 6), (6, 7, 5, 4), (4, 5, 1, 0), (2, 6, 4, 0), (7, 3, 1, 5)])
_uv = me_cube_017.uv_layers.new(name='UVMap')
_uv.uv.foreach_set('vector', [0.375, 0.0, 0.625, 0.0, 0.625, 0.25, 0.375, 0.25, 0.375, 0.25, 0.625, 0.25, 0.625, 0.5, 0.375, 0.5, 0.375, 0.5, 0.625, 0.5, 0.625, 0.75, 0.375, 0.75, 0.375, 0.75, 0.625, 0.75, 0.625, 1.0, 0.375, 1.0, 0.125, 0.5, 0.375, 0.5, 0.375, 0.75, 0.125, 0.75, 0.625, 0.5, 0.875, 0.5, 0.875, 0.75, 0.625, 0.75])
me_cube_017.materials.append(mat_material_010)
me_cube_017.use_remesh_fix_poles = True
me_cube_017.use_remesh_preserve_attributes = False
me_cube_017.use_mirror_vertex_groups = False
me_cube_017.update()
me_cube_018 = bpy.data.meshes.new('Cube.018')
me_cube_018.from_pydata([(-1.0, -1.0, -1.305), (-1.0, -1.0, 1.305), (-1.364, 1.0, -1.625), (-1.364, 1.0, 1.625), (1.0, -1.0, -1.305), (1.0, -1.0, 1.305), (1.364, 1.0, -1.625), (1.364, 1.0, 1.625)], [], [(0, 1, 3, 2), (2, 3, 7, 6), (6, 7, 5, 4), (4, 5, 1, 0), (2, 6, 4, 0), (7, 3, 1, 5)])
_uv = me_cube_018.uv_layers.new(name='UVMap')
_uv.uv.foreach_set('vector', [0.375, 0.0, 0.625, 0.0, 0.625, 0.25, 0.375, 0.25, 0.375, 0.25, 0.625, 0.25, 0.625, 0.5, 0.375, 0.5, 0.375, 0.5, 0.625, 0.5, 0.625, 0.75, 0.375, 0.75, 0.375, 0.75, 0.625, 0.75, 0.625, 1.0, 0.375, 1.0, 0.125, 0.5, 0.375, 0.5, 0.375, 0.75, 0.125, 0.75, 0.625, 0.5, 0.875, 0.5, 0.875, 0.75, 0.625, 0.75])
me_cube_018.materials.append(mat_material_015)
me_cube_018.use_remesh_fix_poles = True
me_cube_018.use_remesh_preserve_attributes = False
me_cube_018.use_mirror_vertex_groups = False
me_cube_018.update()

# ---- objects
ob_light = bpy.data.objects.new('Light', light_light)
ob_camera = bpy.data.objects.new('Camera', cam_camera)
ob_cylinder = bpy.data.objects.new('Cylinder', me_cylinder)
ob_cube = bpy.data.objects.new('Cube', me_cube_004)
ob_cube_002 = bpy.data.objects.new('Cube.002', me_cube_006)
ob_cube_003 = bpy.data.objects.new('Cube.003', me_cube_007)
ob_cube_004 = bpy.data.objects.new('Cube.004', me_cube_008)
ob_cube_005 = bpy.data.objects.new('Cube.005', me_cube_009)
ob_cube_006 = bpy.data.objects.new('Cube.006', me_cube_010)
ob_cube_007 = bpy.data.objects.new('Cube.007', me_cube_011)
ob_cube_008 = bpy.data.objects.new('Cube.008', me_cube_012)
ob_cube_009 = bpy.data.objects.new('Cube.009', me_cube_013)
ob_cube_010 = bpy.data.objects.new('Cube.010', me_cube_014)
ob_cube_011 = bpy.data.objects.new('Cube.011', me_cube_015)
ob_cube_012 = bpy.data.objects.new('Cube.012', me_cube_016)
ob_cube_013 = bpy.data.objects.new('Cube.013', me_cube_017)
ob_cube_014 = bpy.data.objects.new('Cube.014', me_cube_018)

# ---- transforms, parenting, visibility, modifiers, constraints
ob_light.location = (4.076, 1.005, 5.904)
ob_light.rotation_euler = (0.6503, 0.05522, 1.866)
ob_light.lock_rotations_4d = False
ob_light.empty_display_type = 'ARROWS'
ob_light.color = (0.0, 0.0, 0.0, 0.0)
ob_light.lineart.crease_threshold = 0.0
ob_camera.location = (7.359, -6.926, 4.958)
ob_camera.rotation_euler = (1.109, 0.0, 0.8149)
ob_camera.lock_rotations_4d = False
ob_camera.empty_display_type = 'ARROWS'
ob_camera.color = (0.0, 0.0, 0.0, 0.0)
ob_camera.display_type = 'WIRE'
ob_camera.lineart.crease_threshold = 0.0
ob_cylinder.location = (0.02191, 0.287, -0.1208)
ob_cylinder.scale = (2.027, 2.027, 0.2298)
ob_cylinder.lineart.crease_threshold = 0.0
_m = ob_cylinder.modifiers.new('Solidify', 'SOLIDIFY')
_m.thickness = 0.04
_m = ob_cylinder.modifiers.new('Subdivision', 'SUBSURF')
_m.uv_smooth = 'PRESERVE_CORNERS'
ob_cube.location = (1.394, -0.1473, 0.0621)
ob_cube.rotation_euler = (1.513, -0.05705, 0.08357)
ob_cube.scale = (-0.2075, -0.2182, -0.1568)
ob_cube.lineart.crease_threshold = 0.0
ob_cube_002.location = (0.8419, -0.9019, 0.02856)
ob_cube_002.rotation_euler = (1.513, -0.05705, 0.08357)
ob_cube_002.scale = (-0.2075, -0.2182, -0.1568)
ob_cube_002.lineart.crease_threshold = 0.0
ob_cube_003.location = (0.133, -1.157, 0.09831)
ob_cube_003.rotation_euler = (1.513, -0.05705, 0.08357)
ob_cube_003.scale = (-0.2075, -0.2182, -0.1568)
ob_cube_003.lineart.crease_threshold = 0.0
ob_cube_004.location = (-0.704, -0.9566, 0.1397)
ob_cube_004.rotation_euler = (1.513, -0.05705, 0.08357)
ob_cube_004.scale = (-0.2075, -0.2182, -0.1568)
ob_cube_004.lineart.crease_threshold = 0.0
ob_cube_005.location = (-1.214, -0.2365, -0.0005685)
ob_cube_005.rotation_euler = (1.513, -0.05705, 0.08357)
ob_cube_005.scale = (-0.2075, -0.2182, -0.1568)
ob_cube_005.lineart.crease_threshold = 0.0
ob_cube_006.location = (-1.237, 0.5428, 0.0147)
ob_cube_006.rotation_euler = (1.513, -0.05705, 0.08357)
ob_cube_006.scale = (-0.2075, -0.2182, -0.1568)
ob_cube_006.lineart.crease_threshold = 0.0
ob_cube_007.location = (-0.8202, 1.202, -0.01958)
ob_cube_007.rotation_euler = (1.513, -0.05705, 0.08357)
ob_cube_007.scale = (-0.2075, -0.2182, -0.1568)
ob_cube_007.lineart.crease_threshold = 0.0
ob_cube_008.location = (-0.206, 1.615, 0.08607)
ob_cube_008.rotation_euler = (1.513, -0.05705, 0.08357)
ob_cube_008.scale = (-0.2075, -0.2182, -0.1568)
ob_cube_008.lineart.crease_threshold = 0.0
ob_cube_009.location = (0.5606, 0.6887, -0.03226)
ob_cube_009.rotation_euler = (1.513, -0.05705, 0.08357)
ob_cube_009.scale = (-0.2075, -0.2182, -0.1568)
ob_cube_009.lineart.crease_threshold = 0.0
ob_cube_010.location = (-0.498, -0.06482, -0.05474)
ob_cube_010.rotation_euler = (1.513, -0.05705, 0.08357)
ob_cube_010.scale = (-0.2075, -0.2182, -0.1568)
ob_cube_010.lineart.crease_threshold = 0.0
ob_cube_011.location = (0.2848, -0.2657, -0.04601)
ob_cube_011.rotation_euler = (1.513, -0.05705, 0.08357)
ob_cube_011.scale = (-0.2075, -0.2182, -0.1568)
ob_cube_011.lineart.crease_threshold = 0.0
ob_cube_012.location = (1.241, 0.6751, -0.05137)
ob_cube_012.rotation_euler = (1.513, -0.05705, 0.08357)
ob_cube_012.scale = (-0.2075, -0.2182, -0.1568)
ob_cube_012.lineart.crease_threshold = 0.0
ob_cube_013.location = (-0.3761, 0.7055, 0.02385)
ob_cube_013.rotation_euler = (1.513, -0.05705, 0.08357)
ob_cube_013.scale = (-0.2075, -0.2182, -0.1568)
ob_cube_013.lineart.crease_threshold = 0.0
ob_cube_014.location = (0.5592, 1.45, -0.02099)
ob_cube_014.rotation_euler = (1.513, -0.05705, 0.08357)
ob_cube_014.scale = (-0.2075, -0.2182, -0.1568)
ob_cube_014.lineart.crease_threshold = 0.0

# ---- collection membership
col_collection.objects.link(ob_light)
col_collection.objects.link(ob_camera)
col_collection.objects.link(ob_cylinder)
col_collection.objects.link(ob_cube)
col_collection.objects.link(ob_cube_002)
col_collection.objects.link(ob_cube_003)
col_collection.objects.link(ob_cube_004)
col_collection.objects.link(ob_cube_005)
col_collection.objects.link(ob_cube_006)
col_collection.objects.link(ob_cube_007)
col_collection.objects.link(ob_cube_008)
col_collection.objects.link(ob_cube_009)
col_collection.objects.link(ob_cube_010)
col_collection.objects.link(ob_cube_011)
col_collection.objects.link(ob_cube_012)
col_collection.objects.link(ob_cube_013)
col_collection.objects.link(ob_cube_014)

# ---- scene / render settings (as saved in the file)
scene.camera = ob_camera
scene.frame_start = 1; scene.frame_end = 250; scene.frame_set(1)
scene.render.engine = 'BLENDER_EEVEE_NEXT'
scene.cycles.use_denoising = False
scene.cycles.samples = 128
scene.cycles.sampling_pattern = 'TABULATED_SOBOL'
scene.cycles.use_adaptive_sampling = False
scene.cycles.use_light_tree = False
scene.view_settings.view_transform = 'Filmic'
bpy.context.view_layer.update()
